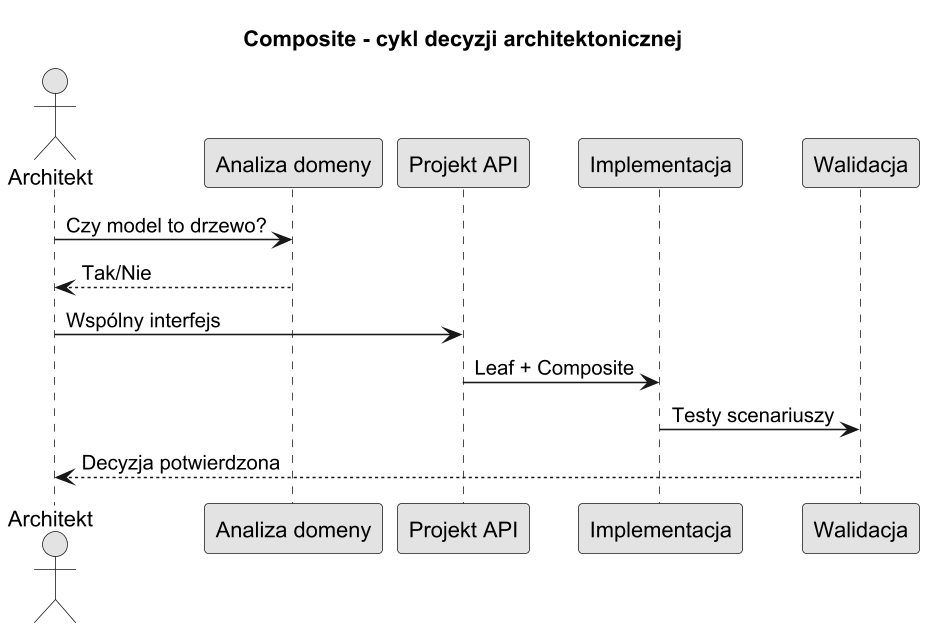

The diagram above was rendered by PlantUML. Its source (embedded in the PNG):
@startuml composite_decision_lifecycle
title Composite - cykl decyzji architektonicznej

skinparam monochrome true
skinparam dpi 150

actor Architekt
participant "Analiza domeny" as Domain
participant "Projekt API" as Api
participant "Implementacja" as Impl
participant "Walidacja" as Verify

Architekt -> Domain : Czy model to drzewo?
Domain --> Architekt : Tak/Nie
Architekt -> Api : Wspólny interfejs
Api -> Impl : Leaf + Composite
Impl -> Verify : Testy scenariuszy
Verify --> Architekt : Decyzja potwierdzona

@enduml